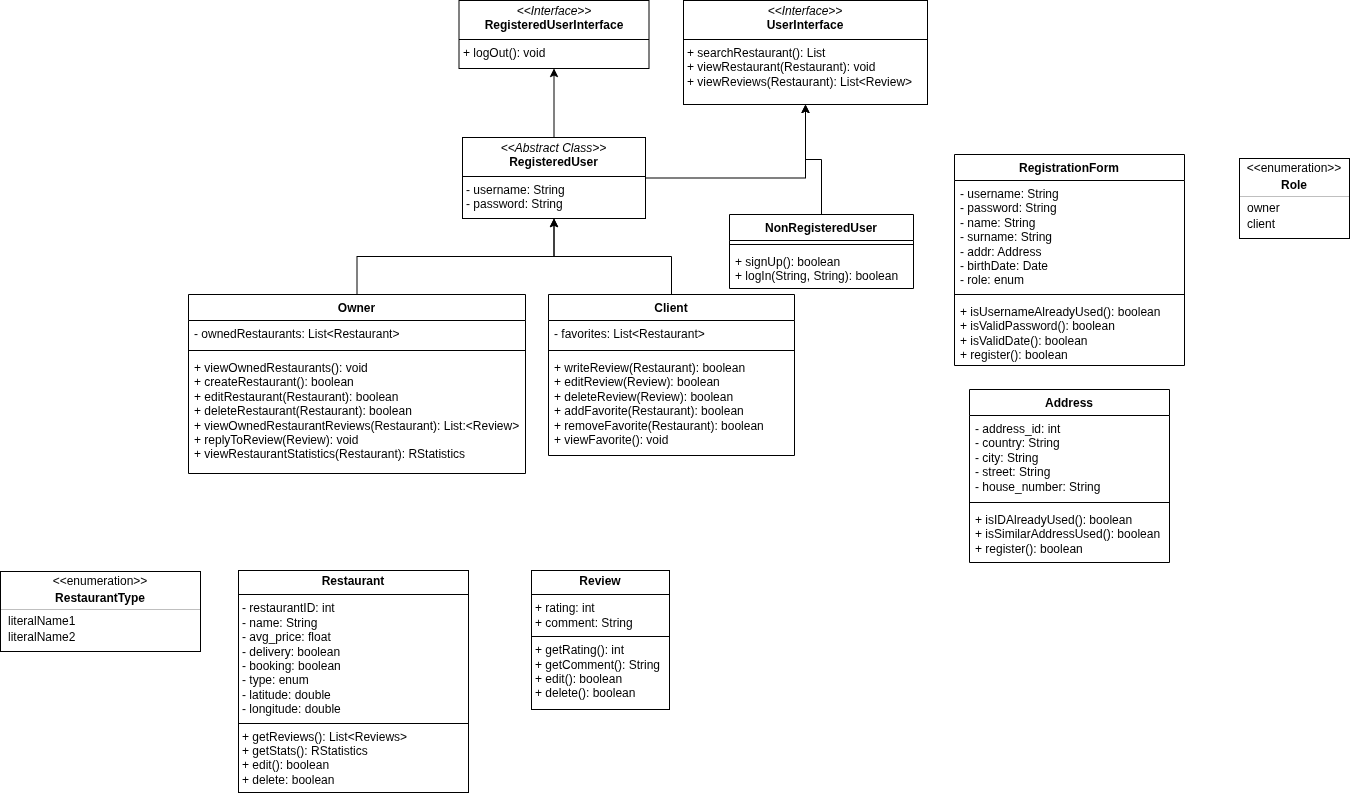

The diagram above was exported from draw.io. Its source (the exported page's mxGraphModel, read from the mxfile embedded in the PNG):
<mxGraphModel dx="1723" dy="225" grid="0" gridSize="10" guides="1" tooltips="1" connect="1" arrows="1" fold="1" page="0" pageScale="1" pageWidth="827" pageHeight="1169" math="0" shadow="0">
  <root>
    <mxCell id="0" />
    <mxCell id="1" parent="0" />
    <mxCell id="ueHECtXZ30tlqi1dQxKI-2" style="edgeStyle=orthogonalEdgeStyle;rounded=0;orthogonalLoop=1;jettySize=auto;html=1;exitX=0.5;exitY=0;exitDx=0;exitDy=0;" parent="1" source="wvzKKqHzNJ_XLnpzB7J--1" target="42o8uitWAvUKmMIowXdR-4" edge="1">
      <mxGeometry relative="1" as="geometry">
        <mxPoint x="816.4814814814813" y="1192" as="targetPoint" />
      </mxGeometry>
    </mxCell>
    <mxCell id="wvzKKqHzNJ_XLnpzB7J--1" value="NonRegisteredUser" style="swimlane;fontStyle=1;align=center;verticalAlign=top;childLayout=stackLayout;horizontal=1;startSize=26;horizontalStack=0;resizeParent=1;resizeParentMax=0;resizeLast=0;collapsible=1;marginBottom=0;whiteSpace=wrap;html=1;" parent="1" vertex="1">
      <mxGeometry x="814" y="1193" width="184" height="74" as="geometry">
        <mxRectangle x="814" y="1193" width="140" height="26" as="alternateBounds" />
      </mxGeometry>
    </mxCell>
    <mxCell id="wvzKKqHzNJ_XLnpzB7J--3" value="" style="line;strokeWidth=1;fillColor=none;align=left;verticalAlign=middle;spacingTop=-1;spacingLeft=3;spacingRight=3;rotatable=0;labelPosition=right;points=[];portConstraint=eastwest;strokeColor=inherit;" parent="wvzKKqHzNJ_XLnpzB7J--1" vertex="1">
      <mxGeometry y="26" width="184" height="8" as="geometry" />
    </mxCell>
    <mxCell id="wvzKKqHzNJ_XLnpzB7J--4" value="+ signUp(): boolean&lt;div&gt;+ logIn(String, String): boolean&lt;/div&gt;" style="text;strokeColor=none;fillColor=none;align=left;verticalAlign=top;spacingLeft=4;spacingRight=4;overflow=hidden;rotatable=0;points=[[0,0.5],[1,0.5]];portConstraint=eastwest;whiteSpace=wrap;html=1;" parent="wvzKKqHzNJ_XLnpzB7J--1" vertex="1">
      <mxGeometry y="34" width="184" height="40" as="geometry" />
    </mxCell>
    <mxCell id="2D-mEJPJT5GL4Drzg4DW-5" style="edgeStyle=orthogonalEdgeStyle;rounded=0;orthogonalLoop=1;jettySize=auto;html=1;" parent="1" source="ueHECtXZ30tlqi1dQxKI-3" target="2D-mEJPJT5GL4Drzg4DW-3" edge="1">
      <mxGeometry relative="1" as="geometry" />
    </mxCell>
    <mxCell id="ueHECtXZ30tlqi1dQxKI-3" value="Client" style="swimlane;fontStyle=1;align=center;verticalAlign=top;childLayout=stackLayout;horizontal=1;startSize=26;horizontalStack=0;resizeParent=1;resizeParentMax=0;resizeLast=0;collapsible=1;marginBottom=0;whiteSpace=wrap;html=1;" parent="1" vertex="1">
      <mxGeometry x="633" y="1273" width="246" height="161" as="geometry" />
    </mxCell>
    <mxCell id="ueHECtXZ30tlqi1dQxKI-4" value="- favorites: List&amp;lt;Restaurant&amp;gt;" style="text;strokeColor=none;fillColor=none;align=left;verticalAlign=top;spacingLeft=4;spacingRight=4;overflow=hidden;rotatable=0;points=[[0,0.5],[1,0.5]];portConstraint=eastwest;whiteSpace=wrap;html=1;" parent="ueHECtXZ30tlqi1dQxKI-3" vertex="1">
      <mxGeometry y="26" width="246" height="26" as="geometry" />
    </mxCell>
    <mxCell id="ueHECtXZ30tlqi1dQxKI-5" value="" style="line;strokeWidth=1;fillColor=none;align=left;verticalAlign=middle;spacingTop=-1;spacingLeft=3;spacingRight=3;rotatable=0;labelPosition=right;points=[];portConstraint=eastwest;strokeColor=inherit;" parent="ueHECtXZ30tlqi1dQxKI-3" vertex="1">
      <mxGeometry y="52" width="246" height="8" as="geometry" />
    </mxCell>
    <mxCell id="ueHECtXZ30tlqi1dQxKI-6" value="+ writeReview(Restaurant): boolean&lt;div&gt;+ editReview(Review): boolean&lt;/div&gt;&lt;div&gt;+ deleteReview(Review): boolean&lt;/div&gt;&lt;div&gt;+ addFavorite(Restaurant): boolean&lt;/div&gt;&lt;div&gt;+ removeFavorite(Restaurant): boolean&lt;/div&gt;&lt;div&gt;+ viewFavorite(): void&lt;/div&gt;" style="text;strokeColor=none;fillColor=none;align=left;verticalAlign=top;spacingLeft=4;spacingRight=4;overflow=hidden;rotatable=0;points=[[0,0.5],[1,0.5]];portConstraint=eastwest;whiteSpace=wrap;html=1;" parent="ueHECtXZ30tlqi1dQxKI-3" vertex="1">
      <mxGeometry y="60" width="246" height="101" as="geometry" />
    </mxCell>
    <mxCell id="42o8uitWAvUKmMIowXdR-3" value="&lt;p style=&quot;margin:0px;margin-top:4px;text-align:center;&quot;&gt;&lt;i&gt;&amp;lt;&amp;lt;Interface&amp;gt;&amp;gt;&lt;/i&gt;&lt;br&gt;&lt;b&gt;RegisteredUserInterface&lt;/b&gt;&lt;/p&gt;&lt;hr size=&quot;1&quot; style=&quot;border-style:solid;&quot;&gt;&lt;p style=&quot;margin:0px;margin-left:4px;&quot;&gt;&lt;/p&gt;&lt;p style=&quot;margin:0px;margin-left:4px;&quot;&gt;+ logOut(): void&lt;/p&gt;" style="verticalAlign=top;align=left;overflow=fill;html=1;whiteSpace=wrap;" parent="1" vertex="1">
      <mxGeometry x="543.5" y="979" width="190" height="68" as="geometry" />
    </mxCell>
    <mxCell id="42o8uitWAvUKmMIowXdR-4" value="&lt;p style=&quot;margin:0px;margin-top:4px;text-align:center;&quot;&gt;&lt;i&gt;&amp;lt;&amp;lt;Interface&amp;gt;&amp;gt;&lt;/i&gt;&lt;br&gt;&lt;b&gt;UserInterface&lt;/b&gt;&lt;/p&gt;&lt;hr size=&quot;1&quot; style=&quot;border-style:solid;&quot;&gt;&lt;p style=&quot;margin:0px;margin-left:4px;&quot;&gt;&lt;/p&gt;&lt;p style=&quot;margin:0px;margin-left:4px;&quot;&gt;+ searchRestaurant(): List&lt;br&gt;+ viewRestaurant(Restaurant): void&lt;/p&gt;&lt;p style=&quot;margin:0px;margin-left:4px;&quot;&gt;+ viewReviews(Restaurant): List&amp;lt;Review&amp;gt;&lt;/p&gt;" style="verticalAlign=top;align=left;overflow=fill;html=1;whiteSpace=wrap;" parent="1" vertex="1">
      <mxGeometry x="768" y="979" width="244" height="104" as="geometry" />
    </mxCell>
    <mxCell id="2D-mEJPJT5GL4Drzg4DW-4" value="" style="edgeStyle=orthogonalEdgeStyle;rounded=0;orthogonalLoop=1;jettySize=auto;html=1;" parent="1" source="2D-mEJPJT5GL4Drzg4DW-3" target="42o8uitWAvUKmMIowXdR-3" edge="1">
      <mxGeometry relative="1" as="geometry" />
    </mxCell>
    <mxCell id="WqicUmtSQi-K5DcBaruu-1" style="edgeStyle=orthogonalEdgeStyle;rounded=0;orthogonalLoop=1;jettySize=auto;html=1;" parent="1" source="2D-mEJPJT5GL4Drzg4DW-3" target="42o8uitWAvUKmMIowXdR-4" edge="1">
      <mxGeometry relative="1" as="geometry" />
    </mxCell>
    <mxCell id="2D-mEJPJT5GL4Drzg4DW-3" value="&lt;p style=&quot;margin:0px;margin-top:4px;text-align:center;&quot;&gt;&lt;i&gt;&amp;lt;&amp;lt;Abstract Class&amp;gt;&amp;gt;&lt;/i&gt;&lt;br&gt;&lt;b&gt;RegisteredUser&lt;/b&gt;&lt;/p&gt;&lt;hr size=&quot;1&quot; style=&quot;border-style:solid;&quot;&gt;&lt;p style=&quot;margin:0px;margin-left:4px;&quot;&gt;- username: String&lt;br&gt;- password: String&lt;/p&gt;" style="verticalAlign=top;align=left;overflow=fill;html=1;whiteSpace=wrap;" parent="1" vertex="1">
      <mxGeometry x="547" y="1116" width="183" height="81" as="geometry" />
    </mxCell>
    <mxCell id="WqicUmtSQi-K5DcBaruu-2" style="edgeStyle=orthogonalEdgeStyle;rounded=0;orthogonalLoop=1;jettySize=auto;html=1;" parent="1" source="2D-mEJPJT5GL4Drzg4DW-6" target="2D-mEJPJT5GL4Drzg4DW-3" edge="1">
      <mxGeometry relative="1" as="geometry" />
    </mxCell>
    <mxCell id="2D-mEJPJT5GL4Drzg4DW-6" value="Owner" style="swimlane;fontStyle=1;align=center;verticalAlign=top;childLayout=stackLayout;horizontal=1;startSize=26;horizontalStack=0;resizeParent=1;resizeParentMax=0;resizeLast=0;collapsible=1;marginBottom=0;whiteSpace=wrap;html=1;" parent="1" vertex="1">
      <mxGeometry x="273" y="1273" width="337" height="179" as="geometry" />
    </mxCell>
    <mxCell id="2D-mEJPJT5GL4Drzg4DW-7" value="- ownedRestaurants: List&amp;lt;Restaurant&amp;gt;" style="text;strokeColor=none;fillColor=none;align=left;verticalAlign=top;spacingLeft=4;spacingRight=4;overflow=hidden;rotatable=0;points=[[0,0.5],[1,0.5]];portConstraint=eastwest;whiteSpace=wrap;html=1;" parent="2D-mEJPJT5GL4Drzg4DW-6" vertex="1">
      <mxGeometry y="26" width="337" height="26" as="geometry" />
    </mxCell>
    <mxCell id="2D-mEJPJT5GL4Drzg4DW-8" value="" style="line;strokeWidth=1;fillColor=none;align=left;verticalAlign=middle;spacingTop=-1;spacingLeft=3;spacingRight=3;rotatable=0;labelPosition=right;points=[];portConstraint=eastwest;strokeColor=inherit;" parent="2D-mEJPJT5GL4Drzg4DW-6" vertex="1">
      <mxGeometry y="52" width="337" height="8" as="geometry" />
    </mxCell>
    <mxCell id="2D-mEJPJT5GL4Drzg4DW-9" value="+ viewOwnedRestaurants(): void&lt;div&gt;+ createRestaurant(): boolean&lt;div&gt;+ editRestaurant(Restaurant): boolean&lt;/div&gt;&lt;div&gt;+ deleteRestaurant(Restaurant): boolean&lt;/div&gt;&lt;div&gt;+ viewOwnedRestaurantReviews(Restaurant): List:&amp;lt;Review&amp;gt;&lt;/div&gt;&lt;/div&gt;&lt;div&gt;+ replyToReview(Review): void&lt;/div&gt;&lt;div&gt;+ viewRestaurantStatistics(Restaurant): RStatistics&lt;/div&gt;" style="text;strokeColor=none;fillColor=none;align=left;verticalAlign=top;spacingLeft=4;spacingRight=4;overflow=hidden;rotatable=0;points=[[0,0.5],[1,0.5]];portConstraint=eastwest;whiteSpace=wrap;html=1;" parent="2D-mEJPJT5GL4Drzg4DW-6" vertex="1">
      <mxGeometry y="60" width="337" height="119" as="geometry" />
    </mxCell>
    <mxCell id="bEn_Q_zTwpv1tbMKfe-y-2" value="&lt;p style=&quot;margin:0px;margin-top:4px;text-align:center;&quot;&gt;&lt;b&gt;Restaurant&lt;/b&gt;&lt;/p&gt;&lt;hr size=&quot;1&quot; style=&quot;border-style:solid;&quot;&gt;&lt;p style=&quot;margin:0px;margin-left:4px;&quot;&gt;- restaurantID: int&lt;/p&gt;&lt;p style=&quot;margin:0px;margin-left:4px;&quot;&gt;- name: String&lt;/p&gt;&lt;p style=&quot;margin:0px;margin-left:4px;&quot;&gt;- avg_price: float&lt;/p&gt;&lt;p style=&quot;margin:0px;margin-left:4px;&quot;&gt;- delivery: boolean&lt;/p&gt;&lt;p style=&quot;margin:0px;margin-left:4px;&quot;&gt;- booking: boolean&lt;/p&gt;&lt;p style=&quot;margin:0px;margin-left:4px;&quot;&gt;- type: enum&lt;/p&gt;&lt;p style=&quot;margin:0px;margin-left:4px;&quot;&gt;- latitude: double&lt;/p&gt;&lt;p style=&quot;margin:0px;margin-left:4px;&quot;&gt;- longitude: double&lt;/p&gt;&lt;hr size=&quot;1&quot; style=&quot;border-style:solid;&quot;&gt;&lt;p style=&quot;margin:0px;margin-left:4px;&quot;&gt;+ getReviews(): List&amp;lt;Reviews&amp;gt;&lt;/p&gt;&lt;p style=&quot;margin:0px;margin-left:4px;&quot;&gt;+ getStats(): RStatistics&lt;/p&gt;&lt;p style=&quot;margin:0px;margin-left:4px;&quot;&gt;+ edit(): boolean&lt;/p&gt;&lt;p style=&quot;margin:0px;margin-left:4px;&quot;&gt;+ delete: boolean&lt;/p&gt;" style="verticalAlign=top;align=left;overflow=fill;html=1;whiteSpace=wrap;" parent="1" vertex="1">
      <mxGeometry x="323" y="1549" width="230" height="222" as="geometry" />
    </mxCell>
    <mxCell id="QfrPiORzlpIKU6tCQ0CW-8" value="RegistrationForm" style="swimlane;fontStyle=1;align=center;verticalAlign=top;childLayout=stackLayout;horizontal=1;startSize=26;horizontalStack=0;resizeParent=1;resizeParentMax=0;resizeLast=0;collapsible=1;marginBottom=0;whiteSpace=wrap;html=1;" parent="1" vertex="1">
      <mxGeometry x="1039" y="1133" width="230" height="211" as="geometry" />
    </mxCell>
    <mxCell id="QfrPiORzlpIKU6tCQ0CW-9" value="- username: String&lt;div&gt;- password: String&lt;/div&gt;&lt;div&gt;- name: String&lt;/div&gt;&lt;div&gt;- surname: String&lt;/div&gt;&lt;div&gt;- addr: Address&lt;/div&gt;&lt;div&gt;- birthDate: Date&lt;/div&gt;&lt;div&gt;- role: enum&lt;/div&gt;" style="text;strokeColor=none;fillColor=none;align=left;verticalAlign=top;spacingLeft=4;spacingRight=4;overflow=hidden;rotatable=0;points=[[0,0.5],[1,0.5]];portConstraint=eastwest;whiteSpace=wrap;html=1;" parent="QfrPiORzlpIKU6tCQ0CW-8" vertex="1">
      <mxGeometry y="26" width="230" height="110" as="geometry" />
    </mxCell>
    <mxCell id="QfrPiORzlpIKU6tCQ0CW-10" value="" style="line;strokeWidth=1;fillColor=none;align=left;verticalAlign=middle;spacingTop=-1;spacingLeft=3;spacingRight=3;rotatable=0;labelPosition=right;points=[];portConstraint=eastwest;strokeColor=inherit;" parent="QfrPiORzlpIKU6tCQ0CW-8" vertex="1">
      <mxGeometry y="136" width="230" height="8" as="geometry" />
    </mxCell>
    <mxCell id="QfrPiORzlpIKU6tCQ0CW-11" value="+ isUsernameAlreadyUsed(): boolean&lt;div&gt;+ isValidPassword(): boolean&lt;/div&gt;&lt;div&gt;+ isValidDate(): boolean&lt;/div&gt;&lt;div&gt;+ register(): boolean&lt;/div&gt;" style="text;strokeColor=none;fillColor=none;align=left;verticalAlign=top;spacingLeft=4;spacingRight=4;overflow=hidden;rotatable=0;points=[[0,0.5],[1,0.5]];portConstraint=eastwest;whiteSpace=wrap;html=1;" parent="QfrPiORzlpIKU6tCQ0CW-8" vertex="1">
      <mxGeometry y="144" width="230" height="67" as="geometry" />
    </mxCell>
    <mxCell id="QfrPiORzlpIKU6tCQ0CW-12" value="" style="fontStyle=1;align=center;verticalAlign=middle;childLayout=stackLayout;horizontal=1;horizontalStack=0;resizeParent=1;resizeParentMax=0;resizeLast=0;marginBottom=0;" parent="1" vertex="1">
      <mxGeometry x="85" y="1550" width="200" height="80" as="geometry" />
    </mxCell>
    <mxCell id="QfrPiORzlpIKU6tCQ0CW-13" value="&amp;lt;&amp;lt;enumeration&amp;gt;&amp;gt;" style="html=1;align=center;spacing=0;verticalAlign=middle;strokeColor=none;fillColor=none;whiteSpace=wrap;" parent="QfrPiORzlpIKU6tCQ0CW-12" vertex="1">
      <mxGeometry width="200" height="20" as="geometry" />
    </mxCell>
    <mxCell id="QfrPiORzlpIKU6tCQ0CW-14" value="RestaurantType" style="html=1;align=center;spacing=0;verticalAlign=middle;strokeColor=none;fillColor=none;whiteSpace=wrap;fontStyle=1;" parent="QfrPiORzlpIKU6tCQ0CW-12" vertex="1">
      <mxGeometry y="20" width="200" height="14" as="geometry" />
    </mxCell>
    <mxCell id="QfrPiORzlpIKU6tCQ0CW-15" value="" style="line;strokeWidth=0.25;fillColor=none;align=left;verticalAlign=middle;spacingTop=-1;spacingLeft=3;spacingRight=3;rotatable=0;labelPosition=right;points=[];portConstraint=eastwest;" parent="QfrPiORzlpIKU6tCQ0CW-12" vertex="1">
      <mxGeometry y="34" width="200" height="8" as="geometry" />
    </mxCell>
    <mxCell id="QfrPiORzlpIKU6tCQ0CW-16" value="literalName1" style="html=1;align=left;spacing=0;spacingLeft=8;verticalAlign=middle;strokeColor=none;fillColor=none;whiteSpace=wrap;" parent="QfrPiORzlpIKU6tCQ0CW-12" vertex="1">
      <mxGeometry y="42" width="200" height="16" as="geometry" />
    </mxCell>
    <mxCell id="QfrPiORzlpIKU6tCQ0CW-17" value="literalName2" style="html=1;align=left;spacing=0;spacingLeft=8;verticalAlign=middle;strokeColor=none;fillColor=none;whiteSpace=wrap;" parent="QfrPiORzlpIKU6tCQ0CW-12" vertex="1">
      <mxGeometry y="58" width="200" height="16" as="geometry" />
    </mxCell>
    <mxCell id="QfrPiORzlpIKU6tCQ0CW-18" value="" style="html=1;align=left;spacing=0;spacingLeft=8;verticalAlign=middle;strokeColor=none;fillColor=none;whiteSpace=wrap;" parent="QfrPiORzlpIKU6tCQ0CW-12" vertex="1">
      <mxGeometry y="74" width="200" height="6" as="geometry" />
    </mxCell>
    <mxCell id="QfrPiORzlpIKU6tCQ0CW-19" value="" style="fontStyle=1;align=center;verticalAlign=middle;childLayout=stackLayout;horizontal=1;horizontalStack=0;resizeParent=1;resizeParentMax=0;resizeLast=0;marginBottom=0;" parent="1" vertex="1">
      <mxGeometry x="1324" y="1137" width="110" height="80" as="geometry" />
    </mxCell>
    <mxCell id="QfrPiORzlpIKU6tCQ0CW-20" value="&amp;lt;&amp;lt;enumeration&amp;gt;&amp;gt;" style="html=1;align=center;spacing=0;verticalAlign=middle;strokeColor=none;fillColor=none;whiteSpace=wrap;" parent="QfrPiORzlpIKU6tCQ0CW-19" vertex="1">
      <mxGeometry width="110" height="20" as="geometry" />
    </mxCell>
    <mxCell id="QfrPiORzlpIKU6tCQ0CW-21" value="Role" style="html=1;align=center;spacing=0;verticalAlign=middle;strokeColor=none;fillColor=none;whiteSpace=wrap;fontStyle=1;" parent="QfrPiORzlpIKU6tCQ0CW-19" vertex="1">
      <mxGeometry y="20" width="110" height="14" as="geometry" />
    </mxCell>
    <mxCell id="QfrPiORzlpIKU6tCQ0CW-22" value="" style="line;strokeWidth=0.25;fillColor=none;align=left;verticalAlign=middle;spacingTop=-1;spacingLeft=3;spacingRight=3;rotatable=0;labelPosition=right;points=[];portConstraint=eastwest;" parent="QfrPiORzlpIKU6tCQ0CW-19" vertex="1">
      <mxGeometry y="34" width="110" height="8" as="geometry" />
    </mxCell>
    <mxCell id="QfrPiORzlpIKU6tCQ0CW-23" value="owner" style="html=1;align=left;spacing=0;spacingLeft=8;verticalAlign=middle;strokeColor=none;fillColor=none;whiteSpace=wrap;" parent="QfrPiORzlpIKU6tCQ0CW-19" vertex="1">
      <mxGeometry y="42" width="110" height="16" as="geometry" />
    </mxCell>
    <mxCell id="QfrPiORzlpIKU6tCQ0CW-24" value="client" style="html=1;align=left;spacing=0;spacingLeft=8;verticalAlign=middle;strokeColor=none;fillColor=none;whiteSpace=wrap;" parent="QfrPiORzlpIKU6tCQ0CW-19" vertex="1">
      <mxGeometry y="58" width="110" height="16" as="geometry" />
    </mxCell>
    <mxCell id="QfrPiORzlpIKU6tCQ0CW-25" value="" style="html=1;align=left;spacing=0;spacingLeft=8;verticalAlign=middle;strokeColor=none;fillColor=none;whiteSpace=wrap;" parent="QfrPiORzlpIKU6tCQ0CW-19" vertex="1">
      <mxGeometry y="74" width="110" height="6" as="geometry" />
    </mxCell>
    <mxCell id="QfrPiORzlpIKU6tCQ0CW-26" value="&lt;p style=&quot;margin:0px;margin-top:4px;text-align:center;&quot;&gt;&lt;b&gt;Review&lt;/b&gt;&lt;/p&gt;&lt;hr size=&quot;1&quot; style=&quot;border-style:solid;&quot;&gt;&lt;p style=&quot;margin:0px;margin-left:4px;&quot;&gt;+ rating: int&lt;/p&gt;&lt;p style=&quot;margin:0px;margin-left:4px;&quot;&gt;+ comment: String&lt;/p&gt;&lt;hr size=&quot;1&quot; style=&quot;border-style:solid;&quot;&gt;&lt;p style=&quot;margin:0px;margin-left:4px;&quot;&gt;+ getRating(): int&lt;/p&gt;&lt;p style=&quot;margin:0px;margin-left:4px;&quot;&gt;+ getComment(): String&lt;/p&gt;&lt;p style=&quot;margin:0px;margin-left:4px;&quot;&gt;+ edit(): boolean&lt;/p&gt;&lt;p style=&quot;margin:0px;margin-left:4px;&quot;&gt;+ delete(): boolean&lt;/p&gt;" style="verticalAlign=top;align=left;overflow=fill;html=1;whiteSpace=wrap;" parent="1" vertex="1">
      <mxGeometry x="616" y="1549" width="138" height="139" as="geometry" />
    </mxCell>
    <mxCell id="Og9ow39Z2CXtzYzA-Ie4-1" value="Address" style="swimlane;fontStyle=1;align=center;verticalAlign=top;childLayout=stackLayout;horizontal=1;startSize=26;horizontalStack=0;resizeParent=1;resizeParentMax=0;resizeLast=0;collapsible=1;marginBottom=0;whiteSpace=wrap;html=1;" parent="1" vertex="1">
      <mxGeometry x="1054" y="1368" width="200" height="173" as="geometry" />
    </mxCell>
    <mxCell id="Og9ow39Z2CXtzYzA-Ie4-2" value="- address_id: int&lt;div&gt;- country: String&lt;/div&gt;&lt;div&gt;- city: String&lt;/div&gt;&lt;div&gt;- street: String&lt;/div&gt;&lt;div&gt;- house_number: String&lt;/div&gt;" style="text;strokeColor=none;fillColor=none;align=left;verticalAlign=top;spacingLeft=4;spacingRight=4;overflow=hidden;rotatable=0;points=[[0,0.5],[1,0.5]];portConstraint=eastwest;whiteSpace=wrap;html=1;" parent="Og9ow39Z2CXtzYzA-Ie4-1" vertex="1">
      <mxGeometry y="26" width="200" height="83" as="geometry" />
    </mxCell>
    <mxCell id="Og9ow39Z2CXtzYzA-Ie4-3" value="" style="line;strokeWidth=1;fillColor=none;align=left;verticalAlign=middle;spacingTop=-1;spacingLeft=3;spacingRight=3;rotatable=0;labelPosition=right;points=[];portConstraint=eastwest;strokeColor=inherit;" parent="Og9ow39Z2CXtzYzA-Ie4-1" vertex="1">
      <mxGeometry y="109" width="200" height="8" as="geometry" />
    </mxCell>
    <mxCell id="Og9ow39Z2CXtzYzA-Ie4-4" value="+ isIDAlreadyUsed(): boolean&lt;div&gt;+ isSimilarAddressUsed(): boolean&lt;/div&gt;&lt;div&gt;+ register(): boolean&lt;/div&gt;" style="text;strokeColor=none;fillColor=none;align=left;verticalAlign=top;spacingLeft=4;spacingRight=4;overflow=hidden;rotatable=0;points=[[0,0.5],[1,0.5]];portConstraint=eastwest;whiteSpace=wrap;html=1;" parent="Og9ow39Z2CXtzYzA-Ie4-1" vertex="1">
      <mxGeometry y="117" width="200" height="56" as="geometry" />
    </mxCell>
  </root>
</mxGraphModel>